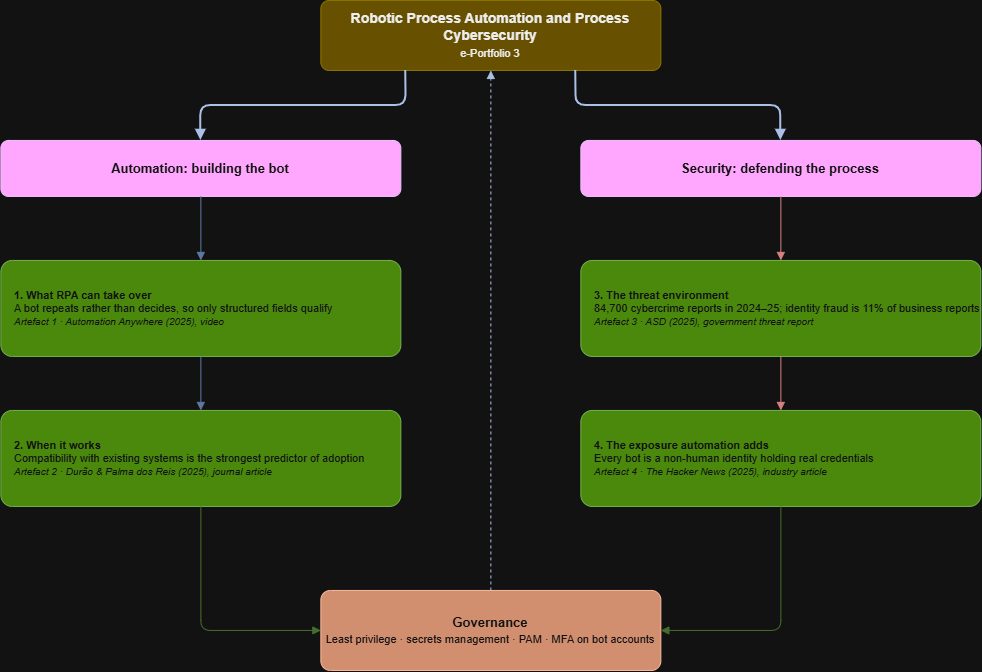

The diagram above was exported from draw.io. Its source (the exported page's mxGraphModel, read from the mxfile embedded in the PNG):
<mxGraphModel dx="1178" dy="842" grid="1" gridSize="10" guides="1" tooltips="1" connect="1" arrows="1" fold="1" page="1" pageScale="1" pageWidth="850" pageHeight="1100" math="0" shadow="0">
  <root>
    <mxCell id="0" />
    <mxCell id="1" parent="0" />
    <mxCell id="hub" parent="1" style="rounded=1;whiteSpace=wrap;html=1;fillColor=#e3c800;strokeColor=#B09500;fontColor=#000000;fontSize=14;verticalAlign=middle;arcSize=12;" value="&lt;b&gt;Robotic Process Automation and Process Cybersecurity&lt;/b&gt;&lt;br&gt;&lt;font style=&quot;font-size:11px&quot;&gt;e-Portfolio 3&lt;/font&gt;" vertex="1">
      <mxGeometry height="70" width="340" x="430" y="40" as="geometry" />
    </mxCell>
    <mxCell id="bl" parent="1" style="rounded=1;whiteSpace=wrap;html=1;fillColor=#6a00ff;strokeColor=#3700CC;fontSize=13;arcSize=14;fontColor=#ffffff;" value="&lt;b&gt;Automation: building the bot&lt;/b&gt;" vertex="1">
      <mxGeometry height="56" width="400" x="110" y="180" as="geometry" />
    </mxCell>
    <mxCell id="br" parent="1" style="rounded=1;whiteSpace=wrap;html=1;fillColor=#6a00ff;strokeColor=#3700CC;fontSize=13;arcSize=14;fontColor=#ffffff;" value="&lt;b&gt;Security: defending the process&lt;/b&gt;" vertex="1">
      <mxGeometry height="56" width="400" x="690" y="180" as="geometry" />
    </mxCell>
    <mxCell id="a1" parent="1" style="rounded=1;whiteSpace=wrap;html=1;fillColor=#60a917;strokeColor=#2D7600;fontSize=11;align=left;spacingLeft=12;arcSize=12;verticalAlign=middle;fontColor=#ffffff;" value="&lt;b&gt;1. What RPA can take over&lt;/b&gt;&lt;br&gt;A bot repeats rather than decides, so only structured fields qualify&lt;br&gt;&lt;i&gt;&lt;font style=&quot;font-size:10px&quot;&gt;Artefact 1 &amp;#183; Automation Anywhere (2025), video&lt;/font&gt;&lt;/i&gt;" vertex="1">
      <mxGeometry height="96" width="400" x="110" y="300" as="geometry" />
    </mxCell>
    <mxCell id="a2" parent="1" style="rounded=1;whiteSpace=wrap;html=1;fillColor=#60a917;strokeColor=#2D7600;fontSize=11;align=left;spacingLeft=12;arcSize=12;verticalAlign=middle;fontColor=#ffffff;" value="&lt;b&gt;2. When it works&lt;/b&gt;&lt;br&gt;Compatibility with existing systems is the strongest predictor of adoption&lt;br&gt;&lt;i&gt;&lt;font style=&quot;font-size:10px&quot;&gt;Artefact 2 &amp;#183; Dur&amp;#227;o &amp;amp; Palma dos Reis (2025), journal article&lt;/font&gt;&lt;/i&gt;" vertex="1">
      <mxGeometry height="96" width="400" x="110" y="450" as="geometry" />
    </mxCell>
    <mxCell id="a3" parent="1" style="rounded=1;whiteSpace=wrap;html=1;fillColor=#60a917;strokeColor=#2D7600;fontSize=11;align=left;spacingLeft=12;arcSize=12;verticalAlign=middle;fontColor=#ffffff;" value="&lt;b&gt;3. The threat environment&lt;/b&gt;&lt;br&gt;84,700 cybercrime reports in 2024&amp;#8211;25; identity fraud is 11% of business reports&lt;br&gt;&lt;i&gt;&lt;font style=&quot;font-size:10px&quot;&gt;Artefact 3 &amp;#183; ASD (2025), government threat report&lt;/font&gt;&lt;/i&gt;" vertex="1">
      <mxGeometry height="96" width="400" x="690" y="300" as="geometry" />
    </mxCell>
    <mxCell id="a4" parent="1" style="rounded=1;whiteSpace=wrap;html=1;fillColor=#60a917;strokeColor=#2D7600;fontSize=11;align=left;spacingLeft=12;arcSize=12;verticalAlign=middle;fontColor=#ffffff;" value="&lt;b&gt;4. The exposure automation adds&lt;/b&gt;&lt;br&gt;Every bot is a non-human identity holding real credentials&lt;br&gt;&lt;i&gt;&lt;font style=&quot;font-size:10px&quot;&gt;Artefact 4 &amp;#183; The Hacker News (2025), industry article&lt;/font&gt;&lt;/i&gt;" vertex="1">
      <mxGeometry height="96" width="400" x="690" y="450" as="geometry" />
    </mxCell>
    <mxCell id="gov" parent="1" style="rounded=1;whiteSpace=wrap;html=1;fillColor=#a0522d;strokeColor=#6D1F00;fontSize=13;arcSize=12;fontColor=#ffffff;" value="&lt;b&gt;Governance&lt;/b&gt;&lt;br&gt;&lt;font style=&quot;font-size:11px&quot;&gt;Least privilege · secrets management · PAM · MFA on bot accounts&lt;/font&gt;" vertex="1">
      <mxGeometry height="80" width="340" x="430" y="630" as="geometry" />
    </mxCell>
    <mxCell id="eh1" edge="1" parent="1" source="hub" style="edgeStyle=orthogonalEdgeStyle;rounded=1;html=1;strokeColor=#1F3864;strokeWidth=2;endArrow=block;exitX=0.25;exitY=1;entryX=0.5;entryY=0;" target="bl">
      <mxGeometry relative="1" as="geometry" />
    </mxCell>
    <mxCell id="eh2" edge="1" parent="1" source="hub" style="edgeStyle=orthogonalEdgeStyle;rounded=1;html=1;strokeColor=#1F3864;strokeWidth=2;endArrow=block;exitX=0.75;exitY=1;entryX=0.5;entryY=0;" target="br">
      <mxGeometry relative="1" as="geometry" />
    </mxCell>
    <mxCell id="el1" edge="1" parent="1" source="bl" style="edgeStyle=orthogonalEdgeStyle;rounded=1;html=1;strokeColor=#6C8EBF;endArrow=block;exitX=0.5;exitY=1;entryX=0.5;entryY=0;" target="a1">
      <mxGeometry relative="1" as="geometry" />
    </mxCell>
    <mxCell id="el2" edge="1" parent="1" source="a1" style="edgeStyle=orthogonalEdgeStyle;rounded=1;html=1;strokeColor=#6C8EBF;endArrow=block;exitX=0.5;exitY=1;entryX=0.5;entryY=0;fontSize=10;fontColor=#6C8EBF;" target="a2" value="">
      <mxGeometry relative="1" x="-0.1111" y="140" as="geometry">
        <mxPoint as="offset" />
      </mxGeometry>
    </mxCell>
    <mxCell id="er1" edge="1" parent="1" source="br" style="edgeStyle=orthogonalEdgeStyle;rounded=1;html=1;strokeColor=#B85450;endArrow=block;exitX=0.5;exitY=1;entryX=0.5;entryY=0;" target="a3">
      <mxGeometry relative="1" as="geometry" />
    </mxCell>
    <mxCell id="er2" edge="1" parent="1" source="a3" style="edgeStyle=orthogonalEdgeStyle;rounded=1;html=1;strokeColor=#B85450;endArrow=block;exitX=0.5;exitY=1;entryX=0.5;entryY=0;fontSize=10;fontColor=#B85450;" target="a4" value="">
      <mxGeometry relative="1" x="-0.1111" y="100" as="geometry">
        <mxPoint as="offset" />
      </mxGeometry>
    </mxCell>
    <mxCell id="eg1" edge="1" parent="1" source="a2" style="edgeStyle=orthogonalEdgeStyle;rounded=1;html=1;strokeColor=#82B366;endArrow=block;exitX=0.5;exitY=1;entryX=0;entryY=0.5;" target="gov">
      <mxGeometry relative="1" as="geometry" />
    </mxCell>
    <mxCell id="eg2" edge="1" parent="1" source="a4" style="edgeStyle=orthogonalEdgeStyle;rounded=1;html=1;strokeColor=#82B366;endArrow=block;exitX=0.5;exitY=1;entryX=1;entryY=0.5;" target="gov">
      <mxGeometry relative="1" as="geometry" />
    </mxCell>
    <mxCell id="eg3" edge="1" parent="1" source="gov" style="edgeStyle=orthogonalEdgeStyle;rounded=1;html=1;dashed=1;strokeColor=#1F3864;endArrow=block;exitX=0.5;exitY=0;entryX=0.5;entryY=1;fontSize=10;fontColor=#1F3864;" target="hub" value="">
      <mxGeometry relative="1" x="0.3846" y="-100" as="geometry">
        <mxPoint as="offset" />
      </mxGeometry>
    </mxCell>
  </root>
</mxGraphModel>